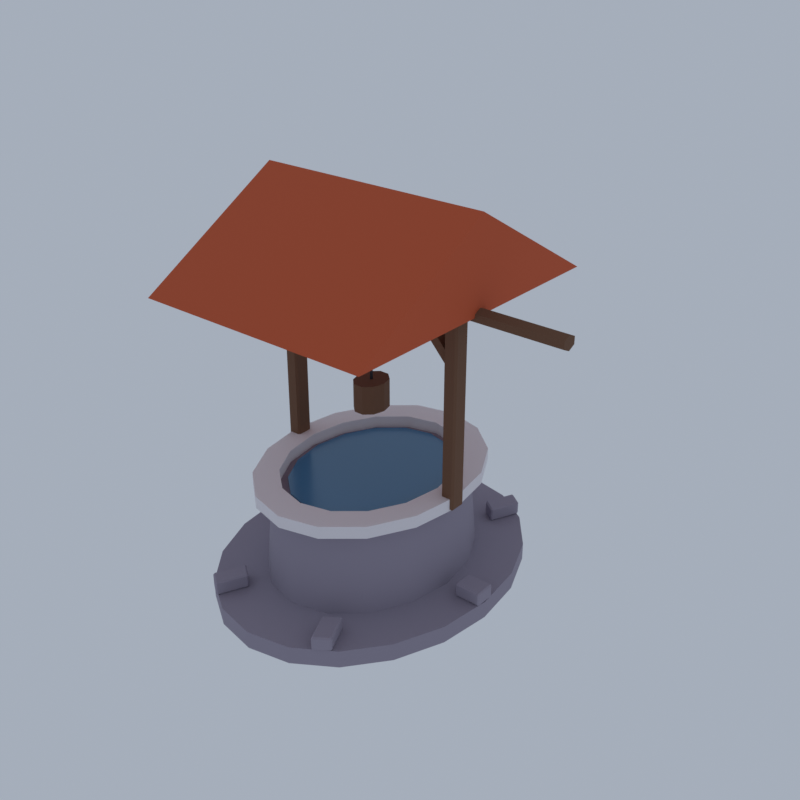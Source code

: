 # Source: CP17_02_plaza_features_02.blend  (saved by Blender 5.2.45; exported with 4.5.12 LTS)
import bpy
from mathutils import Matrix  # noqa: F401  (used for matrix-valued properties, if any)

bpy.ops.wm.read_factory_settings(use_empty=True)
scene = bpy.context.scene
scene.name = 'Scene'

# ---- collections
col_collection = bpy.data.collections.new('Collection'); scene.collection.children.link(col_collection)

# ---- materials (node trees are filled in below, after node groups)
mat_vd_stone_slate = bpy.data.materials.new('vd_stone|Slate')
mat_vd_stone_slate.diffuse_color = (0.3112, 0.2758, 0.3489, 1.0)
mat_vd_water_smoothplastic = bpy.data.materials.new('vd_water|SmoothPlastic')
mat_vd_water_smoothplastic.diffuse_color = (0.05819, 0.1905, 0.3587, 1.0)
mat_vd_trim_limestone = bpy.data.materials.new('vd_trim|Limestone')
mat_vd_trim_limestone.diffuse_color = (0.8122, 0.7667, 0.7969, 1.0)
mat_vd_timber_wood = bpy.data.materials.new('vd_timber|Wood')
mat_vd_timber_wood.diffuse_color = (0.1636, 0.07806, 0.04145, 1.0)
mat_vd_roof_brick = bpy.data.materials.new('vd_roof|Brick')
mat_vd_roof_brick.diffuse_color = (0.5732, 0.09627, 0.03026, 1.0)
mat_vd_iron_metal = bpy.data.materials.new('vd_iron|Metal')
mat_vd_iron_metal.diffuse_color = (0.03847, 0.03847, 0.05112, 1.0)

# ---- material node trees
mat_vd_stone_slate.use_nodes = True; mat_vd_stone_slate.node_tree.nodes.clear()
_N = mat_vd_stone_slate.node_tree.nodes; _L = mat_vd_stone_slate.node_tree.links
n0 = _N.new('ShaderNodeBsdfPrincipled'); n0.name = 'Principled BSDF'; n0.location = (-200, 100)
n0.inputs[0].default_value = (0.3112, 0.2758, 0.3489, 1.0)
n0.inputs[2].default_value = 0.92
n0.inputs[10].default_value = 0.005
n1 = _N.new('ShaderNodeOutputMaterial'); n1.name = 'Material Output'; n1.location = (200, 100)
_L.new(n0.outputs[0], n1.inputs[0])
n1.is_active_output = True
mat_vd_water_smoothplastic.use_nodes = True; mat_vd_water_smoothplastic.node_tree.nodes.clear()
_N = mat_vd_water_smoothplastic.node_tree.nodes; _L = mat_vd_water_smoothplastic.node_tree.links
n0 = _N.new('ShaderNodeBsdfPrincipled'); n0.name = 'Principled BSDF'; n0.location = (-200, 100)
n0.inputs[0].default_value = (0.05819, 0.1905, 0.3587, 1.0)
n0.inputs[2].default_value = 0.2
n0.inputs[10].default_value = 0.005
n1 = _N.new('ShaderNodeOutputMaterial'); n1.name = 'Material Output'; n1.location = (200, 100)
_L.new(n0.outputs[0], n1.inputs[0])
n1.is_active_output = True
mat_vd_trim_limestone.use_nodes = True; mat_vd_trim_limestone.node_tree.nodes.clear()
_N = mat_vd_trim_limestone.node_tree.nodes; _L = mat_vd_trim_limestone.node_tree.links
n0 = _N.new('ShaderNodeBsdfPrincipled'); n0.name = 'Principled BSDF'; n0.location = (-200, 100)
n0.inputs[0].default_value = (0.8122, 0.7667, 0.7969, 1.0)
n0.inputs[2].default_value = 0.88
n0.inputs[10].default_value = 0.005
n1 = _N.new('ShaderNodeOutputMaterial'); n1.name = 'Material Output'; n1.location = (200, 100)
_L.new(n0.outputs[0], n1.inputs[0])
n1.is_active_output = True
mat_vd_timber_wood.use_nodes = True; mat_vd_timber_wood.node_tree.nodes.clear()
_N = mat_vd_timber_wood.node_tree.nodes; _L = mat_vd_timber_wood.node_tree.links
n0 = _N.new('ShaderNodeBsdfPrincipled'); n0.name = 'Principled BSDF'; n0.location = (-200, 100)
n0.inputs[0].default_value = (0.1636, 0.07806, 0.04145, 1.0)
n0.inputs[2].default_value = 0.88
n0.inputs[10].default_value = 0.005
n1 = _N.new('ShaderNodeOutputMaterial'); n1.name = 'Material Output'; n1.location = (200, 100)
_L.new(n0.outputs[0], n1.inputs[0])
n1.is_active_output = True
mat_vd_roof_brick.use_nodes = True; mat_vd_roof_brick.node_tree.nodes.clear()
_N = mat_vd_roof_brick.node_tree.nodes; _L = mat_vd_roof_brick.node_tree.links
n0 = _N.new('ShaderNodeBsdfPrincipled'); n0.name = 'Principled BSDF'; n0.location = (-200, 100)
n0.inputs[0].default_value = (0.5732, 0.09627, 0.03026, 1.0)
n0.inputs[2].default_value = 0.85
n0.inputs[10].default_value = 0.005
n1 = _N.new('ShaderNodeOutputMaterial'); n1.name = 'Material Output'; n1.location = (200, 100)
_L.new(n0.outputs[0], n1.inputs[0])
n1.is_active_output = True
mat_vd_iron_metal.use_nodes = True; mat_vd_iron_metal.node_tree.nodes.clear()
_N = mat_vd_iron_metal.node_tree.nodes; _L = mat_vd_iron_metal.node_tree.links
n0 = _N.new('ShaderNodeBsdfPrincipled'); n0.name = 'Principled BSDF'; n0.location = (-200, 100)
n0.inputs[0].default_value = (0.03847, 0.03847, 0.05112, 1.0)
n0.inputs[1].default_value = 0.6
n0.inputs[2].default_value = 0.6
n0.inputs[10].default_value = 0.005
n1 = _N.new('ShaderNodeOutputMaterial'); n1.name = 'Material Output'; n1.location = (200, 100)
_L.new(n0.outputs[0], n1.inputs[0])
n1.is_active_output = True

# ---- world
world_world = bpy.data.worlds.new('World'); scene.world = world_world
world_world.use_nodes = True; world_world.node_tree.nodes.clear()
_N = world_world.node_tree.nodes; _L = world_world.node_tree.links
n0 = _N.new('ShaderNodeOutputWorld'); n0.name = 'World Output'; n0.location = (200, 100)
n1 = _N.new('ShaderNodeBackground'); n1.name = 'Background'; n1.location = (-200, 100)
n1.inputs[0].default_value = (0.42, 0.47, 0.55, 1.0)
n1.inputs[1].default_value = 0.9
_L.new(n1.outputs[0], n0.inputs[0])
n0.is_active_output = True
world_world.color = (0.05088, 0.05088, 0.05088)
world_world.sun_shadow_jitter_overblur = 0.0

# ---- meshes
me_plaza_well = bpy.data.meshes.new('plaza_well')
me_plaza_well.from_pydata([(9.0, 0.0, 0.0), (9.0, 0.0, 1.545), (8.413, 4.635, 0.0), (8.413, 4.635, 1.545), (6.708, 8.817, 0.0), (6.708, 8.817, 1.545), (4.053, 12.14, 0.0), (4.053, 12.14, 1.545), (0.7082, 14.27, 0.0), (0.7082, 14.27, 1.545), (-3.0, 15.0, 0.0), (-3.0, 15.0, 1.545), (-6.708, 14.27, 0.0), (-6.708, 14.27, 1.545), (-10.05, 12.14, 0.0), (-10.05, 12.14, 1.545), (-12.71, 8.817, 0.0), (-12.71, 8.817, 1.545), (-14.41, 4.635, 0.0), (-14.41, 4.635, 1.545), (-15.0, 1.837e-15, 0.0), (-15.0, 1.837e-15, 1.545), (-14.41, -4.635, 0.0), (-14.41, -4.635, 1.545), (-12.71, -8.817, 0.0), (-12.71, -8.817, 1.545), (-10.05, -12.14, 0.0), (-10.05, -12.14, 1.545), (-6.708, -14.27, 0.0), (-6.708, -14.27, 1.545), (-3.0, -15.0, 0.0), (-3.0, -15.0, 1.545), (0.7082, -14.27, 0.0), (0.7082, -14.27, 1.545), (4.053, -12.14, 0.0), (4.053, -12.14, 1.545), (6.708, -8.817, 0.0), (6.708, -8.817, 1.545), (8.413, -4.635, 0.0), (8.413, -4.635, 1.545), (5.1, 0.0, 1.545), (4.5, 0.0, 9.273), (4.483, 3.875, 1.545), (3.929, 3.588, 9.273), (2.728, 7.159, 1.545), (2.303, 6.629, 9.273), (0.09974, 9.354, 1.545), (-0.1299, 8.661, 9.273), (-3.0, 10.12, 1.545), (-3.0, 9.375, 9.273), (-6.1, 9.354, 1.545), (-5.87, 8.661, 9.273), (-8.728, 7.159, 1.545), (-8.303, 6.629, 9.273), (-10.48, 3.875, 1.545), (-9.929, 3.588, 9.273), (-11.1, 1.24e-15, 1.545), (-10.5, 1.148e-15, 9.273), (-10.48, -3.875, 1.545), (-9.929, -3.588, 9.273), (-8.728, -7.159, 1.545), (-8.303, -6.629, 9.273), (-6.1, -9.354, 1.545), (-5.87, -8.661, 9.273), (-3.0, -10.12, 1.545), (-3.0, -9.375, 9.273), (0.09974, -9.354, 1.545), (-0.1299, -8.661, 9.273), (2.728, -7.159, 1.545), (2.303, -6.629, 9.273), (4.483, -3.875, 1.545), (3.929, -3.588, 9.273), (6.72, -0.7875, 1.545), (6.72, -0.9375, 1.669), (6.6, -0.7875, 1.669), (6.72, -0.9375, 2.658), (6.72, -0.7875, 2.782), (6.6, -0.7875, 2.658), (6.72, 0.7875, 1.545), (6.6, 0.7875, 1.669), (6.72, 0.9375, 1.669), (6.72, 0.7875, 2.782), (6.72, 0.9375, 2.658), (6.6, 0.7875, 2.658), (8.88, -0.7875, 1.545), (9.0, -0.7875, 1.669), (8.88, -0.9375, 1.669), (8.88, -0.7875, 2.782), (8.88, -0.9375, 2.658), (9.0, -0.7875, 2.658), (8.88, 0.7875, 1.545), (8.88, 0.9375, 1.669), (9.0, 0.7875, 1.669), (8.88, 0.7875, 2.782), (9.0, 0.7875, 2.658), (8.88, 0.9375, 2.658), (2.406, 10.13, 1.545), (2.51, 10.05, 1.669), (2.346, 9.999, 1.669), (2.51, 10.05, 2.658), (2.406, 10.13, 2.782), (2.346, 9.999, 2.658), (1.314, 10.92, 1.545), (1.254, 10.79, 1.669), (1.21, 10.99, 1.669), (1.314, 10.92, 2.782), (1.21, 10.99, 2.658), (1.254, 10.79, 2.658), (3.486, 12.47, 1.545), (3.546, 12.6, 1.669), (3.59, 12.39, 1.669), (3.486, 12.47, 2.782), (3.59, 12.39, 2.658), (3.546, 12.6, 2.658), (2.394, 13.25, 1.545), (2.29, 13.33, 1.669), (2.454, 13.38, 1.669), (2.394, 13.25, 2.782), (2.454, 13.38, 2.658), (2.29, 13.33, 2.658), (-7.314, 10.92, 1.545), (-7.21, 10.99, 1.669), (-7.254, 10.79, 1.669), (-7.21, 10.99, 2.658), (-7.314, 10.92, 2.782), (-7.254, 10.79, 2.658), (-8.406, 10.13, 1.545), (-8.346, 9.999, 1.669), (-8.51, 10.05, 1.669), (-8.406, 10.13, 2.782), (-8.51, 10.05, 2.658), (-8.346, 9.999, 2.658), (-8.394, 13.25, 1.545), (-8.454, 13.38, 1.669), (-8.29, 13.33, 1.669), (-8.394, 13.25, 2.782), (-8.29, 13.33, 2.658), (-8.454, 13.38, 2.658), (-9.486, 12.47, 1.545), (-9.59, 12.39, 1.669), (-9.546, 12.6, 1.669), (-9.486, 12.47, 2.782), (-9.546, 12.6, 2.658), (-9.59, 12.39, 2.658), (-12.72, 0.7875, 1.545), (-12.72, 0.9375, 1.669), (-12.6, 0.7875, 1.669), (-12.72, 0.9375, 2.658), (-12.72, 0.7875, 2.782), (-12.6, 0.7875, 2.658), (-12.72, -0.7875, 1.545), (-12.6, -0.7875, 1.669), (-12.72, -0.9375, 1.669), (-12.72, -0.7875, 2.782), (-12.72, -0.9375, 2.658), (-12.6, -0.7875, 2.658), (-14.88, 0.7875, 1.545), (-15.0, 0.7875, 1.669), (-14.88, 0.9375, 1.669), (-14.88, 0.7875, 2.782), (-14.88, 0.9375, 2.658), (-15.0, 0.7875, 2.658), (-14.88, -0.7875, 1.545), (-14.88, -0.9375, 1.669), (-15.0, -0.7875, 1.669), (-14.88, -0.7875, 2.782), (-15.0, -0.7875, 2.658), (-14.88, -0.9375, 2.658), (-8.406, -10.13, 1.545), (-8.51, -10.05, 1.669), (-8.346, -9.999, 1.669), (-8.51, -10.05, 2.658), (-8.406, -10.13, 2.782), (-8.346, -9.999, 2.658), (-7.314, -10.92, 1.545), (-7.254, -10.79, 1.669), (-7.21, -10.99, 1.669), (-7.314, -10.92, 2.782), (-7.21, -10.99, 2.658), (-7.254, -10.79, 2.658), (-9.486, -12.47, 1.545), (-9.546, -12.6, 1.669), (-9.59, -12.39, 1.669), (-9.486, -12.47, 2.782), (-9.59, -12.39, 2.658), (-9.546, -12.6, 2.658), (-8.394, -13.25, 1.545), (-8.29, -13.33, 1.669), (-8.454, -13.38, 1.669), (-8.394, -13.25, 2.782), (-8.454, -13.38, 2.658), (-8.29, -13.33, 2.658), (1.314, -10.92, 1.545), (1.21, -10.99, 1.669), (1.254, -10.79, 1.669), (1.21, -10.99, 2.658), (1.314, -10.92, 2.782), (1.254, -10.79, 2.658), (2.406, -10.13, 1.545), (2.346, -9.999, 1.669), (2.51, -10.05, 1.669), (2.406, -10.13, 2.782), (2.51, -10.05, 2.658), (2.346, -9.999, 2.658), (2.394, -13.25, 1.545), (2.454, -13.38, 1.669), (2.29, -13.33, 1.669), (2.394, -13.25, 2.782), (2.29, -13.33, 2.658), (2.454, -13.38, 2.658), (3.486, -12.47, 1.545), (3.59, -12.39, 1.669), (3.546, -12.6, 1.669), (3.486, -12.47, 2.782), (3.546, -12.6, 2.658), (3.59, -12.39, 2.658), (3.3, 0.0, 8.964), (3.3, 0.0, 9.582), (2.82, 3.014, 8.964), (2.82, 3.014, 9.582), (1.455, 5.568, 8.964), (1.455, 5.568, 9.582), (-0.5891, 7.276, 8.964), (-0.5891, 7.276, 9.582), (-3.0, 7.875, 8.964), (-3.0, 7.875, 9.582), (-5.411, 7.276, 8.964), (-5.411, 7.276, 9.582), (-7.455, 5.568, 8.964), (-7.455, 5.568, 9.582), (-8.82, 3.014, 8.964), (-8.82, 3.014, 9.582), (-9.3, 9.644e-16, 8.964), (-9.3, 9.644e-16, 9.582), (-8.82, -3.014, 8.964), (-8.82, -3.014, 9.582), (-7.455, -5.568, 8.964), (-7.455, -5.568, 9.582), (-5.411, -7.276, 8.964), (-5.411, -7.276, 9.582), (-3.0, -7.875, 8.964), (-3.0, -7.875, 9.582), (-0.5891, -7.276, 8.964), (-0.5891, -7.276, 9.582), (1.455, -5.568, 8.964), (1.455, -5.568, 9.582), (2.82, -3.014, 8.964), (2.82, -3.014, 9.582), (3.9, 0.0, 9.273), (5.85, 0.0, 9.273), (5.85, 0.0, 10.35), (3.9, 0.0, 10.35), (3.375, 3.301, 9.273), (5.176, 4.233, 9.273), (5.176, 4.233, 10.35), (3.375, 3.301, 10.35), (1.879, 6.099, 9.273), (3.258, 7.822, 9.273), (3.258, 7.822, 10.35), (1.879, 6.099, 10.35), (-0.3595, 7.968, 9.273), (0.3867, 10.22, 9.273), (0.3867, 10.22, 10.35), (-0.3595, 7.968, 10.35), (-3.0, 8.625, 9.273), (-3.0, 11.06, 9.273), (-3.0, 11.06, 10.35), (-3.0, 8.625, 10.35), (-5.641, 7.968, 9.273), (-6.387, 10.22, 9.273), (-6.387, 10.22, 10.35), (-5.641, 7.968, 10.35), (-7.879, 6.099, 9.273), (-9.258, 7.822, 9.273), (-9.258, 7.822, 10.35), (-7.879, 6.099, 10.35), (-9.375, 3.301, 9.273), (-11.18, 4.233, 9.273), (-11.18, 4.233, 10.35), (-9.375, 3.301, 10.35), (-9.9, 1.056e-15, 9.273), (-11.85, 1.355e-15, 9.273), (-11.85, 1.355e-15, 10.35), (-9.9, 1.056e-15, 10.35), (-9.375, -3.301, 9.273), (-11.18, -4.233, 9.273), (-11.18, -4.233, 10.35), (-9.375, -3.301, 10.35), (-7.879, -6.099, 9.273), (-9.258, -7.822, 9.273), (-9.258, -7.822, 10.35), (-7.879, -6.099, 10.35), (-5.641, -7.968, 9.273), (-6.387, -10.22, 9.273), (-6.387, -10.22, 10.35), (-5.641, -7.968, 10.35), (-3.0, -8.625, 9.273), (-3.0, -11.06, 9.273), (-3.0, -11.06, 10.35), (-3.0, -8.625, 10.35), (-0.3595, -7.968, 9.273), (0.3867, -10.22, 9.273), (0.3867, -10.22, 10.35), (-0.3595, -7.968, 10.35), (1.879, -6.099, 9.273), (3.258, -7.822, 9.273), (3.258, -7.822, 10.35), (1.879, -6.099, 10.35), (3.375, -3.301, 9.273), (5.176, -4.233, 9.273), (5.176, -4.233, 10.35), (3.375, -3.301, 10.35), (-11.85, -0.5625, 9.273), (-11.85, -0.75, 9.427), (-12.0, -0.5625, 9.427), (-11.85, -0.75, 26.12), (-11.85, -0.5625, 26.27), (-12.0, -0.5625, 26.12), (-11.85, 0.5625, 9.273), (-12.0, 0.5625, 9.427), (-11.85, 0.75, 9.427), (-11.85, 0.5625, 26.27), (-11.85, 0.75, 26.12), (-12.0, 0.5625, 26.12), (-10.95, -0.5625, 9.273), (-10.8, -0.5625, 9.427), (-10.95, -0.75, 9.427), (-10.95, -0.5625, 26.27), (-10.95, -0.75, 26.12), (-10.8, -0.5625, 26.12), (-10.95, 0.5625, 9.273), (-10.95, 0.75, 9.427), (-10.8, 0.5625, 9.427), (-10.95, 0.5625, 26.27), (-10.8, 0.5625, 26.12), (-10.95, 0.75, 26.12), (-11.13, -0.4688, 21.37), (-6.327, -0.4688, 26.63), (-6.327, 0.4688, 26.63), (-11.13, 0.4688, 21.37), (-11.67, -0.4688, 21.9), (-6.873, -0.4688, 27.16), (-6.873, 0.4688, 27.16), (-11.67, 0.4688, 21.9), (4.95, -0.5625, 9.273), (4.95, -0.75, 9.427), (4.8, -0.5625, 9.427), (4.95, -0.75, 26.12), (4.95, -0.5625, 26.27), (4.8, -0.5625, 26.12), (4.95, 0.5625, 9.273), (4.8, 0.5625, 9.427), (4.95, 0.75, 9.427), (4.95, 0.5625, 26.27), (4.95, 0.75, 26.12), (4.8, 0.5625, 26.12), (5.85, -0.5625, 9.273), (6.0, -0.5625, 9.427), (5.85, -0.75, 9.427), (5.85, -0.5625, 26.27), (5.85, -0.75, 26.12), (6.0, -0.5625, 26.12), (5.85, 0.5625, 9.273), (5.85, 0.75, 9.427), (6.0, 0.5625, 9.427), (5.85, 0.5625, 26.27), (6.0, 0.5625, 26.12), (5.85, 0.75, 26.12), (5.127, 0.4688, 21.37), (0.3269, 0.4688, 26.63), (0.3269, -0.4688, 26.63), (5.127, -0.4688, 21.37), (5.673, 0.4688, 21.9), (0.8731, 0.4688, 27.16), (0.8731, -0.4688, 27.16), (5.673, -0.4688, 21.9), (-3.0, 0.0, 25.65), (15.0, 0.0, 25.65), (-3.0, 0.6495, 25.96), (15.0, 0.6495, 25.96), (-3.0, 0.6495, 26.58), (15.0, 0.6495, 26.58), (-3.0, 9.185e-17, 26.89), (15.0, 9.185e-17, 26.89), (-3.0, -0.6495, 26.58), (15.0, -0.6495, 26.58), (-3.0, -0.6495, 25.96), (15.0, -0.6495, 25.96), (-1.65, 0.0, 15.45), (-1.65, 0.0, 17.93), (-1.908, 0.9919, 15.45), (-1.908, 0.9919, 17.93), (-2.583, 1.605, 15.45), (-2.583, 1.605, 17.93), (-3.417, 1.605, 15.45), (-3.417, 1.605, 17.93), (-4.092, 0.9919, 15.45), (-4.092, 0.9919, 17.93), (-4.35, 2.067e-16, 15.45), (-4.35, 2.067e-16, 17.93), (-4.092, -0.9919, 15.45), (-4.092, -0.9919, 17.93), (-3.417, -1.605, 15.45), (-3.417, -1.605, 17.93), (-2.583, -1.605, 15.45), (-2.583, -1.605, 17.93), (-1.908, -0.9919, 15.45), (-1.908, -0.9919, 17.93), (7.5, -13.12, 26.27), (7.5, 13.13, 26.27), (7.5, 5.737e-07, 34.0), (-13.5, -13.13, 26.27), (-13.5, 13.12, 26.27), (-13.5, -5.737e-07, 34.0), (-2.925, -0.09375, 25.65), (-2.925, -0.09375, 17.93), (-3.075, -0.09375, 17.93), (-3.075, -0.09375, 25.65), (-2.925, 0.09375, 25.65), (-2.925, 0.09375, 17.93), (-3.075, 0.09375, 17.93), (-3.075, 0.09375, 25.65)], [], [(38, 36, 34, 32, 30, 28, 26, 24, 22, 20, 18, 16, 14, 12, 10, 8, 6, 4, 2, 0), (1, 3, 5, 7, 9, 11, 13, 15, 17, 19, 21, 23, 25, 27, 29, 31, 33, 35, 37, 39), (0, 2, 3, 1), (2, 4, 5, 3), (4, 6, 7, 5), (6, 8, 9, 7), (8, 10, 11, 9), (10, 12, 13, 11), (12, 14, 15, 13), (14, 16, 17, 15), (16, 18, 19, 17), (18, 20, 21, 19), (20, 22, 23, 21), (22, 24, 25, 23), (24, 26, 27, 25), (26, 28, 29, 27), (28, 30, 31, 29), (30, 32, 33, 31), (32, 34, 35, 33), (34, 36, 37, 35), (36, 38, 39, 37), (38, 0, 1, 39), (70, 68, 66, 64, 62, 60, 58, 56, 54, 52, 50, 48, 46, 44, 42, 40), (41, 43, 45, 47, 49, 51, 53, 55, 57, 59, 61, 63, 65, 67, 69, 71), (40, 42, 43, 41), (42, 44, 45, 43), (44, 46, 47, 45), (46, 48, 49, 47), (48, 50, 51, 49), (50, 52, 53, 51), (52, 54, 55, 53), (54, 56, 57, 55), (56, 58, 59, 57), (58, 60, 61, 59), (60, 62, 63, 61), (62, 64, 65, 63), (64, 66, 67, 65), (66, 68, 69, 67), (68, 70, 71, 69), (70, 40, 41, 71), (72, 73, 74), (75, 76, 77), (78, 79, 80), (81, 82, 83), (84, 85, 86), (87, 88, 89), (90, 91, 92), (93, 94, 95), (78, 72, 74, 79), (73, 75, 77, 74), (76, 81, 83, 77), (82, 80, 79, 83), (90, 78, 80, 91), (81, 93, 95, 82), (94, 92, 91, 95), (84, 90, 92, 85), (93, 87, 89, 94), (88, 86, 85, 89), (72, 84, 86, 73), (87, 76, 75, 88), (78, 90, 84, 72), (74, 77, 83, 79), (86, 88, 75, 73), (93, 81, 76, 87), (80, 82, 95, 91), (92, 94, 89, 85), (96, 97, 98), (99, 100, 101), (102, 103, 104), (105, 106, 107), (108, 109, 110), (111, 112, 113), (114, 115, 116), (117, 118, 119), (102, 96, 98, 103), (97, 99, 101, 98), (100, 105, 107, 101), (106, 104, 103, 107), (114, 102, 104, 115), (105, 117, 119, 106), (118, 116, 115, 119), (108, 114, 116, 109), (117, 111, 113, 118), (112, 110, 109, 113), (96, 108, 110, 97), (111, 100, 99, 112), (102, 114, 108, 96), (98, 101, 107, 103), (110, 112, 99, 97), (117, 105, 100, 111), (104, 106, 119, 115), (116, 118, 113, 109), (120, 121, 122), (123, 124, 125), (126, 127, 128), (129, 130, 131), (132, 133, 134), (135, 136, 137), (138, 139, 140), (141, 142, 143), (126, 120, 122, 127), (121, 123, 125, 122), (124, 129, 131, 125), (130, 128, 127, 131), (138, 126, 128, 139), (129, 141, 143, 130), (142, 140, 139, 143), (132, 138, 140, 133), (141, 135, 137, 142), (136, 134, 133, 137), (120, 132, 134, 121), (135, 124, 123, 136), (126, 138, 132, 120), (122, 125, 131, 127), (134, 136, 123, 121), (141, 129, 124, 135), (128, 130, 143, 139), (140, 142, 137, 133), (144, 145, 146), (147, 148, 149), (150, 151, 152), (153, 154, 155), (156, 157, 158), (159, 160, 161), (162, 163, 164), (165, 166, 167), (150, 144, 146, 151), (145, 147, 149, 146), (148, 153, 155, 149), (154, 152, 151, 155), (162, 150, 152, 163), (153, 165, 167, 154), (166, 164, 163, 167), (156, 162, 164, 157), (165, 159, 161, 166), (160, 158, 157, 161), (144, 156, 158, 145), (159, 148, 147, 160), (150, 162, 156, 144), (146, 149, 155, 151), (158, 160, 147, 145), (165, 153, 148, 159), (152, 154, 167, 163), (164, 166, 161, 157), (168, 169, 170), (171, 172, 173), (174, 175, 176), (177, 178, 179), (180, 181, 182), (183, 184, 185), (186, 187, 188), (189, 190, 191), (174, 168, 170, 175), (169, 171, 173, 170), (172, 177, 179, 173), (178, 176, 175, 179), (186, 174, 176, 187), (177, 189, 191, 178), (190, 188, 187, 191), (180, 186, 188, 181), (189, 183, 185, 190), (184, 182, 181, 185), (168, 180, 182, 169), (183, 172, 171, 184), (174, 186, 180, 168), (170, 173, 179, 175), (182, 184, 171, 169), (189, 177, 172, 183), (176, 178, 191, 187), (188, 190, 185, 181), (192, 193, 194), (195, 196, 197), (198, 199, 200), (201, 202, 203), (204, 205, 206), (207, 208, 209), (210, 211, 212), (213, 214, 215), (198, 192, 194, 199), (193, 195, 197, 194), (196, 201, 203, 197), (202, 200, 199, 203), (210, 198, 200, 211), (201, 213, 215, 202), (214, 212, 211, 215), (204, 210, 212, 205), (213, 207, 209, 214), (208, 206, 205, 209), (192, 204, 206, 193), (207, 196, 195, 208), (198, 210, 204, 192), (194, 197, 203, 199), (206, 208, 195, 193), (213, 201, 196, 207), (200, 202, 215, 211), (212, 214, 209, 205), (246, 244, 242, 240, 238, 236, 234, 232, 230, 228, 226, 224, 222, 220, 218, 216), (217, 219, 221, 223, 225, 227, 229, 231, 233, 235, 237, 239, 241, 243, 245, 247), (216, 218, 219, 217), (218, 220, 221, 219), (220, 222, 223, 221), (222, 224, 225, 223), (224, 226, 227, 225), (226, 228, 229, 227), (228, 230, 231, 229), (230, 232, 233, 231), (232, 234, 235, 233), (234, 236, 237, 235), (236, 238, 239, 237), (238, 240, 241, 239), (240, 242, 243, 241), (242, 244, 245, 243), (244, 246, 247, 245), (246, 216, 217, 247), (248, 252, 253, 249), (249, 253, 254, 250), (250, 254, 255, 251), (251, 255, 252, 248), (252, 256, 257, 253), (253, 257, 258, 254), (254, 258, 259, 255), (255, 259, 256, 252), (256, 260, 261, 257), (257, 261, 262, 258), (258, 262, 263, 259), (259, 263, 260, 256), (260, 264, 265, 261), (261, 265, 266, 262), (262, 266, 267, 263), (263, 267, 264, 260), (264, 268, 269, 265), (265, 269, 270, 266), (266, 270, 271, 267), (267, 271, 268, 264), (268, 272, 273, 269), (269, 273, 274, 270), (270, 274, 275, 271), (271, 275, 272, 268), (272, 276, 277, 273), (273, 277, 278, 274), (274, 278, 279, 275), (275, 279, 276, 272), (276, 280, 281, 277), (277, 281, 282, 278), (278, 282, 283, 279), (279, 283, 280, 276), (280, 284, 285, 281), (281, 285, 286, 282), (282, 286, 287, 283), (283, 287, 284, 280), (284, 288, 289, 285), (285, 289, 290, 286), (286, 290, 291, 287), (287, 291, 288, 284), (288, 292, 293, 289), (289, 293, 294, 290), (290, 294, 295, 291), (291, 295, 292, 288), (292, 296, 297, 293), (293, 297, 298, 294), (294, 298, 299, 295), (295, 299, 296, 292), (296, 300, 301, 297), (297, 301, 302, 298), (298, 302, 303, 299), (299, 303, 300, 296), (300, 304, 305, 301), (301, 305, 306, 302), (302, 306, 307, 303), (303, 307, 304, 300), (304, 308, 309, 305), (305, 309, 310, 306), (306, 310, 311, 307), (307, 311, 308, 304), (308, 248, 249, 309), (309, 249, 250, 310), (310, 250, 251, 311), (311, 251, 248, 308), (312, 313, 314), (315, 316, 317), (318, 319, 320), (321, 322, 323), (324, 325, 326), (327, 328, 329), (330, 331, 332), (333, 334, 335), (318, 312, 314, 319), (313, 315, 317, 314), (316, 321, 323, 317), (322, 320, 319, 323), (330, 318, 320, 331), (321, 333, 335, 322), (334, 332, 331, 335), (324, 330, 332, 325), (333, 327, 329, 334), (328, 326, 325, 329), (312, 324, 326, 313), (327, 316, 315, 328), (318, 330, 324, 312), (314, 317, 323, 319), (326, 328, 315, 313), (333, 321, 316, 327), (320, 322, 335, 331), (332, 334, 329, 325), (336, 339, 338, 337), (340, 341, 342, 343), (336, 337, 341, 340), (337, 338, 342, 341), (338, 339, 343, 342), (339, 336, 340, 343), (344, 345, 346), (347, 348, 349), (350, 351, 352), (353, 354, 355), (356, 357, 358), (359, 360, 361), (362, 363, 364), (365, 366, 367), (350, 344, 346, 351), (345, 347, 349, 346), (348, 353, 355, 349), (354, 352, 351, 355), (362, 350, 352, 363), (353, 365, 367, 354), (366, 364, 363, 367), (356, 362, 364, 357), (365, 359, 361, 366), (360, 358, 357, 361), (344, 356, 358, 345), (359, 348, 347, 360), (350, 362, 356, 344), (346, 349, 355, 351), (358, 360, 347, 345), (365, 353, 348, 359), (352, 354, 367, 363), (364, 366, 361, 357), (368, 371, 370, 369), (372, 373, 374, 375), (368, 369, 373, 372), (369, 370, 374, 373), (370, 371, 375, 374), (371, 368, 372, 375), (386, 384, 382, 380, 378, 376), (377, 379, 381, 383, 385, 387), (376, 378, 379, 377), (378, 380, 381, 379), (380, 382, 383, 381), (382, 384, 385, 383), (384, 386, 387, 385), (386, 376, 377, 387), (406, 404, 402, 400, 398, 396, 394, 392, 390, 388), (389, 391, 393, 395, 397, 399, 401, 403, 405, 407), (388, 390, 391, 389), (390, 392, 393, 391), (392, 394, 395, 393), (394, 396, 397, 395), (396, 398, 399, 397), (398, 400, 401, 399), (400, 402, 403, 401), (402, 404, 405, 403), (404, 406, 407, 405), (406, 388, 389, 407), (408, 409, 410), (411, 413, 412), (408, 411, 412, 409), (409, 412, 413, 410), (410, 413, 411, 408), (414, 417, 416, 415), (418, 419, 420, 421), (414, 415, 419, 418), (415, 416, 420, 419), (416, 417, 421, 420), (417, 414, 418, 421)])
me_plaza_well.polygons.foreach_set('use_smooth', [True] * 373)
me_plaza_well.polygons.foreach_set('material_index', [0, 0, 0, 0, 0, 0, 0, 0, 0, 0, 0, 0, 0, 0, 0, 0, 0, 0, 0, 0, 0, 0, 0, 0, 0, 0, 0, 0, 0, 0, 0, 0, 0, 0, 0, 0, 0, 0, 0, 0, 0, 0, 0, 0, 0, 0, 0, 0, 0, 0, 0, 0, 0, 0, 0, 0, 0, 0, 0, 0, 0, 0, 0, 0, 0, 0, 0, 0, 0, 0, 0, 0, 0, 0, 0, 0, 0, 0, 0, 0, 0, 0, 0, 0, 0, 0, 0, 0, 0, 0, 0, 0, 0, 0, 0, 0, 0, 0, 0, 0, 0, 0, 0, 0, 0, 0, 0, 0, 0, 0, 0, 0, 0, 0, 0, 0, 0, 0, 0, 0, 0, 0, 0, 0, 0, 0, 0, 0, 0, 0, 0, 0, 0, 0, 0, 0, 0, 0, 0, 0, 0, 0, 0, 0, 0, 0, 0, 0, 0, 0, 0, 0, 0, 0, 0, 0, 0, 0, 0, 0, 0, 0, 0, 0, 0, 0, 0, 0, 0, 0, 0, 0, 0, 0, 0, 0, 0, 0, 0, 0, 0, 0, 0, 0, 0, 0, 0, 0, 0, 0, 0, 0, 0, 0, 0, 0, 1, 1, 1, 1, 1, 1, 1, 1, 1, 1, 1, 1, 1, 1, 1, 1, 1, 1, 2, 2, 2, 2, 2, 2, 2, 2, 2, 2, 2, 2, 2, 2, 2, 2, 2, 2, 2, 2, 2, 2, 2, 2, 2, 2, 2, 2, 2, 2, 2, 2, 2, 2, 2, 2, 2, 2, 2, 2, 2, 2, 2, 2, 2, 2, 2, 2, 2, 2, 2, 2, 2, 2, 2, 2, 2, 2, 2, 2, 2, 2, 2, 2, 3, 3, 3, 3, 3, 3, 3, 3, 3, 3, 3, 3, 3, 3, 3, 3, 3, 3, 3, 3, 3, 3, 3, 3, 3, 3, 3, 3, 3, 3, 3, 3, 3, 3, 3, 3, 3, 3, 3, 3, 3, 3, 3, 3, 3, 3, 3, 3, 3, 3, 3, 3, 3, 3, 3, 3, 3, 3, 3, 3, 3, 3, 3, 3, 3, 3, 3, 3, 3, 3, 3, 3, 3, 3, 3, 3, 3, 3, 3, 3, 3, 3, 3, 3, 4, 4, 4, 4, 4, 5, 5, 5, 5, 5, 5])
_k = set([(0, 2), (0, 38), (1, 3), (1, 39), (2, 4), (3, 5), (4, 6), (5, 7), (6, 8), (7, 9), (8, 10), (9, 11), (10, 12), (11, 13), (12, 14), (13, 15), (14, 16), (15, 17), (16, 18), (17, 19), (18, 20), (19, 21), (20, 22), (21, 23), (22, 24), (23, 25), (24, 26), (25, 27), (26, 28), (27, 29), (28, 30), (29, 31), (30, 32), (31, 33), (32, 34), (33, 35), (34, 36), (35, 37), (36, 38), (37, 39), (40, 42), (40, 70), (41, 43), (41, 71), (42, 44), (43, 45), (44, 46), (45, 47), (46, 48), (47, 49), (48, 50), (49, 51), (50, 52), (51, 53), (52, 54), (53, 55), (54, 56), (55, 57), (56, 58), (57, 59), (58, 60), (59, 61), (60, 62), (61, 63), (62, 64), (63, 65), (64, 66), (65, 67), (66, 68), (67, 69), (68, 70), (69, 71), (72, 73), (72, 74), (72, 78), (72, 84), (73, 74), (73, 75), (73, 86), (74, 77), (74, 79), (75, 76), (75, 77), (75, 88), (76, 77), (76, 81), (76, 87), (77, 83), (78, 79), (78, 80), (78, 90), (79, 80), (79, 83), (80, 82), (80, 91), (81, 82), (81, 83), (81, 93), (82, 83), (82, 95), (84, 85), (84, 86), (84, 90), (85, 86), (85, 89), (85, 92), (86, 88), (87, 88), (87, 89), (87, 93), (88, 89), (89, 94), (90, 91), (90, 92), (91, 92), (91, 95), (92, 94), (93, 94), (93, 95), (94, 95), (96, 97), (96, 98), (96, 102), (96, 108), (97, 98), (97, 99), (97, 110), (98, 101), (98, 103), (99, 100), (99, 101), (99, 112), (100, 101), (100, 105), (100, 111), (101, 107), (102, 103), (102, 104), (102, 114), (103, 104), (103, 107), (104, 106), (104, 115), (105, 106), (105, 107), (105, 117), (106, 107), (106, 119), (108, 109), (108, 110), (108, 114), (109, 110), (109, 113), (109, 116), (110, 112), (111, 112), (111, 113), (111, 117), (112, 113), (113, 118), (114, 115), (114, 116), (115, 116), (115, 119), (116, 118), (117, 118), (117, 119), (118, 119), (120, 121), (120, 122), (120, 126), (120, 132), (121, 122), (121, 123), (121, 134), (122, 125), (122, 127), (123, 124), (123, 125), (123, 136), (124, 125), (124, 129), (124, 135), (125, 131), (126, 127), (126, 128), (126, 138), (127, 128), (127, 131), (128, 130), (128, 139), (129, 130), (129, 131), (129, 141), (130, 131), (130, 143), (132, 133), (132, 134), (132, 138), (133, 134), (133, 137), (133, 140), (134, 136), (135, 136), (135, 137), (135, 141), (136, 137), (137, 142), (138, 139), (138, 140), (139, 140), (139, 143), (140, 142), (141, 142), (141, 143), (142, 143), (144, 145), (144, 146), (144, 150), (144, 156), (145, 146), (145, 147), (145, 158), (146, 149), (146, 151), (147, 148), (147, 149), (147, 160), (148, 149), (148, 153), (148, 159), (149, 155), (150, 151), (150, 152), (150, 162), (151, 152), (151, 155), (152, 154), (152, 163), (153, 154), (153, 155), (153, 165), (154, 155), (154, 167), (156, 157), (156, 158), (156, 162), (157, 158), (157, 161), (157, 164), (158, 160), (159, 160), (159, 161), (159, 165), (160, 161), (161, 166), (162, 163), (162, 164), (163, 164), (163, 167), (164, 166), (165, 166), (165, 167), (166, 167), (168, 169), (168, 170), (168, 174), (168, 180), (169, 170), (169, 171), (169, 182), (170, 173), (170, 175), (171, 172), (171, 173), (171, 184), (172, 173), (172, 177), (172, 183), (173, 179), (174, 175), (174, 176), (174, 186), (175, 176), (175, 179), (176, 178), (176, 187), (177, 178), (177, 179), (177, 189), (178, 179), (178, 191), (180, 181), (180, 182), (180, 186), (181, 182), (181, 185), (181, 188), (182, 184), (183, 184), (183, 185), (183, 189), (184, 185), (185, 190), (186, 187), (186, 188), (187, 188), (187, 191), (188, 190), (189, 190), (189, 191), (190, 191), (192, 193), (192, 194), (192, 198), (192, 204), (193, 194), (193, 195), (193, 206), (194, 197), (194, 199), (195, 196), (195, 197), (195, 208), (196, 197), (196, 201), (196, 207), (197, 203), (198, 199), (198, 200), (198, 210), (199, 200), (199, 203), (200, 202), (200, 211), (201, 202), (201, 203), (201, 213), (202, 203), (202, 215), (204, 205), (204, 206), (204, 210), (205, 206), (205, 209), (205, 212), (206, 208), (207, 208), (207, 209), (207, 213), (208, 209), (209, 214), (210, 211), (210, 212), (211, 212), (211, 215), (212, 214), (213, 214), (213, 215), (214, 215), (216, 218), (216, 246), (217, 219), (217, 247), (218, 220), (219, 221), (220, 222), (221, 223), (222, 224), (223, 225), (224, 226), (225, 227), (226, 228), (227, 229), (228, 230), (229, 231), (230, 232), (231, 233), (232, 234), (233, 235), (234, 236), (235, 237), (236, 238), (237, 239), (238, 240), (239, 241), (240, 242), (241, 243), (242, 244), (243, 245), (244, 246), (245, 247), (248, 252), (248, 308), (249, 253), (249, 309), (250, 254), (250, 310), (251, 255), (251, 311), (252, 256), (253, 257), (254, 258), (255, 259), (256, 260), (257, 261), (258, 262), (259, 263), (260, 264), (261, 265), (262, 266), (263, 267), (264, 268), (265, 269), (266, 270), (267, 271), (268, 272), (269, 273), (270, 274), (271, 275), (272, 276), (273, 277), (274, 278), (275, 279), (276, 280), (277, 281), (278, 282), (279, 283), (280, 284), (281, 285), (282, 286), (283, 287), (284, 288), (285, 289), (286, 290), (287, 291), (288, 292), (289, 293), (290, 294), (291, 295), (292, 296), (293, 297), (294, 298), (295, 299), (296, 300), (297, 301), (298, 302), (299, 303), (300, 304), (301, 305), (302, 306), (303, 307), (304, 308), (305, 309), (306, 310), (307, 311), (312, 313), (312, 314), (312, 318), (312, 324), (313, 314), (313, 315), (313, 326), (314, 317), (314, 319), (315, 316), (315, 317), (315, 328), (316, 317), (316, 321), (316, 327), (317, 323), (318, 319), (318, 320), (318, 330), (319, 320), (319, 323), (320, 322), (320, 331), (321, 322), (321, 323), (321, 333), (322, 323), (322, 335), (324, 325), (324, 326), (324, 330), (325, 326), (325, 329), (325, 332), (326, 328), (327, 328), (327, 329), (327, 333), (328, 329), (329, 334), (330, 331), (330, 332), (331, 332), (331, 335), (332, 334), (333, 334), (333, 335), (334, 335), (336, 337), (336, 339), (336, 340), (337, 338), (337, 341), (338, 339), (338, 342), (339, 343), (340, 341), (340, 343), (341, 342), (342, 343), (344, 345), (344, 346), (344, 350), (344, 356), (345, 346), (345, 347), (345, 358), (346, 349), (346, 351), (347, 348), (347, 349), (347, 360), (348, 349), (348, 353), (348, 359), (349, 355), (350, 351), (350, 352), (350, 362), (351, 352), (351, 355), (352, 354), (352, 363), (353, 354), (353, 355), (353, 365), (354, 355), (354, 367), (356, 357), (356, 358), (356, 362), (357, 358), (357, 361), (357, 364), (358, 360), (359, 360), (359, 361), (359, 365), (360, 361), (361, 366), (362, 363), (362, 364), (363, 364), (363, 367), (364, 366), (365, 366), (365, 367), (366, 367), (368, 369), (368, 371), (368, 372), (369, 370), (369, 373), (370, 371), (370, 374), (371, 375), (372, 373), (372, 375), (373, 374), (374, 375), (376, 377), (376, 378), (376, 386), (377, 379), (377, 387), (378, 379), (378, 380), (379, 381), (380, 381), (380, 382), (381, 383), (382, 383), (382, 384), (383, 385), (384, 385), (384, 386), (385, 387), (386, 387), (388, 389), (388, 390), (388, 406), (389, 391), (389, 407), (390, 391), (390, 392), (391, 393), (392, 393), (392, 394), (393, 395), (394, 395), (394, 396), (395, 397), (396, 397), (396, 398), (397, 399), (398, 399), (398, 400), (399, 401), (400, 401), (400, 402), (401, 403), (402, 403), (402, 404), (403, 405), (404, 405), (404, 406), (405, 407), (406, 407), (408, 409), (408, 410), (408, 411), (409, 410), (409, 412), (410, 413), (411, 412), (411, 413), (412, 413), (414, 415), (414, 417), (414, 418), (415, 416), (415, 419), (416, 417), (416, 420), (417, 421), (418, 419), (418, 421), (419, 420), (420, 421)])
me_plaza_well.attributes.new('sharp_edge', 'BOOLEAN', 'EDGE').data.foreach_set('value', [ (min(e.vertices), max(e.vertices)) in _k for e in me_plaza_well.edges])
me_plaza_well.materials.append(mat_vd_stone_slate)
me_plaza_well.materials.append(mat_vd_water_smoothplastic)
me_plaza_well.materials.append(mat_vd_trim_limestone)
me_plaza_well.materials.append(mat_vd_timber_wood)
me_plaza_well.materials.append(mat_vd_roof_brick)
me_plaza_well.materials.append(mat_vd_iron_metal)
me_plaza_well.update()

# ---- objects
ob_plaza_well = bpy.data.objects.new('plaza_well', me_plaza_well)

# ---- transforms, parenting, visibility, modifiers, constraints
ob_plaza_well.location = (0.0, 0.0, 0.0)

# ---- collection membership
scene.collection.objects.link(ob_plaza_well)

# ---- scene / render settings (as saved in the file)
scene.frame_start = 1; scene.frame_end = 250; scene.frame_set(1)
scene.render.engine = 'CYCLES'
scene.render.resolution_x = 420
scene.render.resolution_y = 420
scene.render.bake_bias = 0.0
scene.render.bake_samples = 0
scene.render.compositor_device = 'GPU'
scene.cycles.samples = 24
scene.cycles.adaptive_threshold = 0.05
scene.cycles.max_bounces = 4
scene.cycles.diffuse_bounces = 2
scene.cycles.glossy_bounces = 2
scene.cycles.transmission_bounces = 2
scene.cycles.transparent_max_bounces = 4
scene.eevee.taa_render_samples = 48
scene.eevee.use_volume_custom_range = False
scene.eevee.fast_gi_thickness_near = 0.1
scene.eevee.fast_gi_thickness_far = 0.0
scene.eevee.ray_tracing_options.screen_trace_thickness = 0.1
scene.view_settings.view_transform = 'Standard'
bpy.context.view_layer.update()

# ---- added for rendering (the .blend has no active camera): camera
cam_auto = bpy.data.cameras.new('AutoCamera')
cam_auto.lens = 50.0
cam_auto.sensor_width = 36.0
cam_auto.clip_end = 1000.0
ob_auto_camera = bpy.data.objects.new('AutoCamera', cam_auto)
scene.collection.objects.link(ob_auto_camera)
ob_auto_camera.location = (50.3036, -60.3644, 57.2429)
ob_auto_camera.rotation_euler = (1.09748, -7.21219e-08, 0.694738)
scene.camera = ob_auto_camera
bpy.context.view_layer.update()
